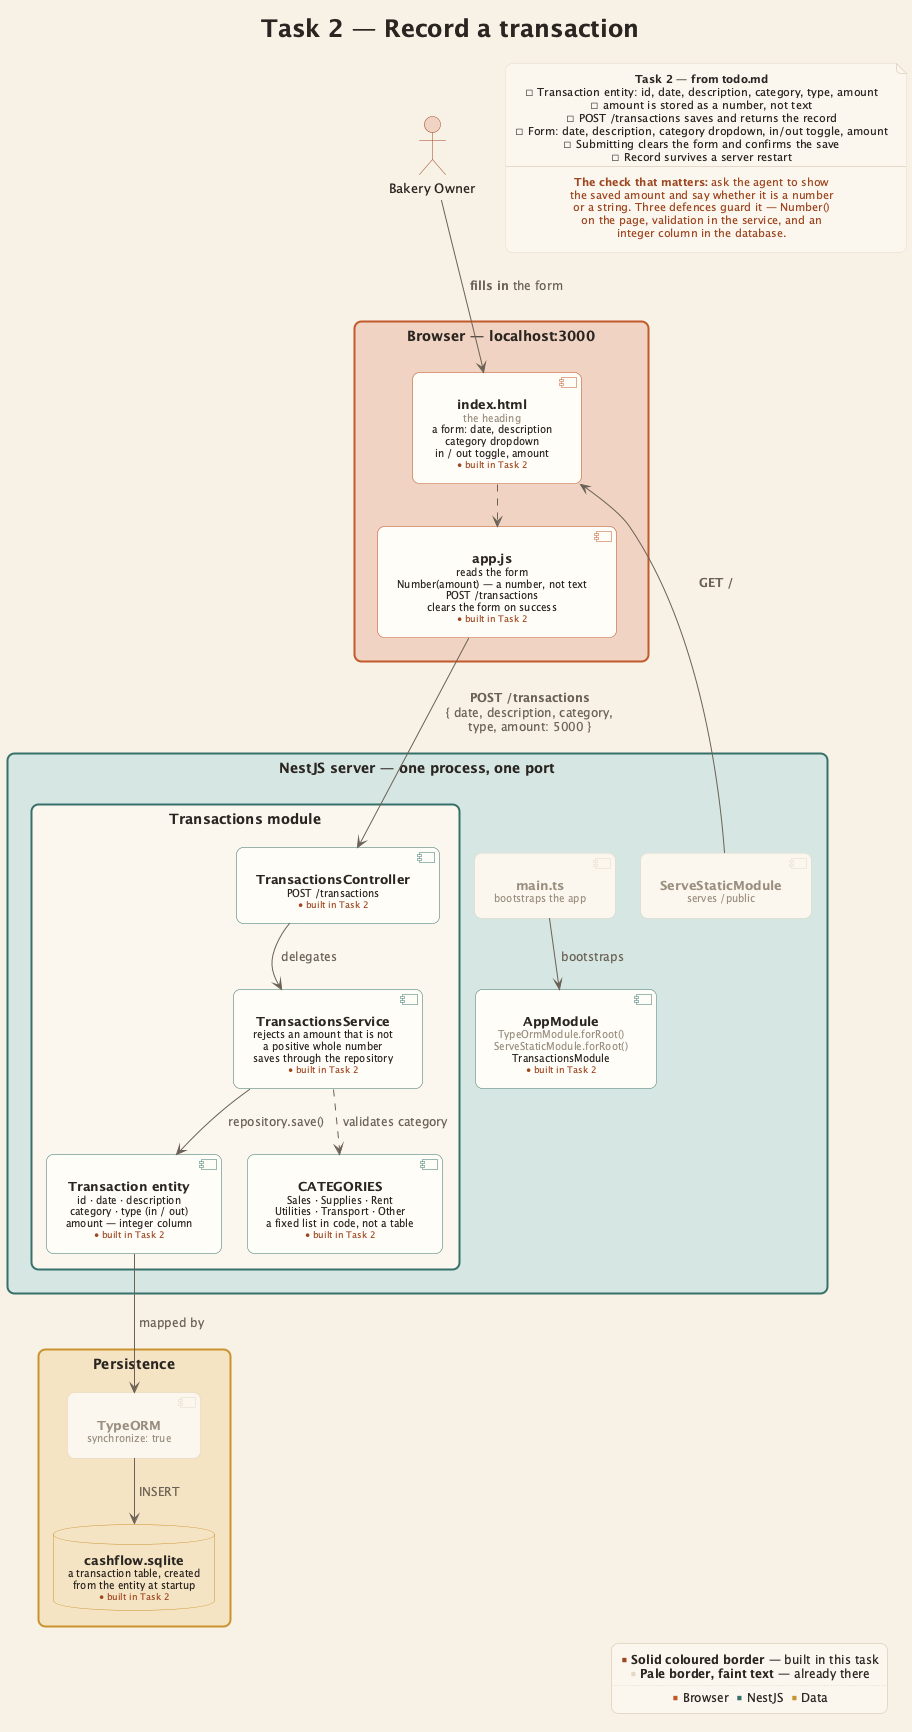

The diagram above was rendered by PlantUML. Its source (embedded in the PNG):
@startuml step-2-record-a-transaction
' Task 2 — Record a transaction
!include _theme.iuml

title Task 2 — Record a transaction

actor "Bakery Owner" as owner

rectangle "**Browser** — localhost:3000" as browser #back:$terraSoft;line:$terracotta {
  component "$title("index.html")\n$old("the heading")\n$add("a form: date, description")\n$add("category dropdown")\n$add("in / out toggle, amount")\n$badge("2")" as html #back:$white;line:$terracotta
  component "$title("app.js")\n$add("reads the form")\n$add("Number(amount) — a number, not text")\n$add("POST /transactions")\n$add("clears the form on success")\n$badge("2")" as appjs #back:$white;line:$terracotta
}

rectangle "**NestJS server** — one process, one port" as server #back:$tealSoft;line:$teal {
  component "$titleOld("main.ts")\n$old("bootstraps the app")" as main #back:$paperAlt;line:$line
  component "$title("AppModule")\n$old("TypeOrmModule.forRoot()")\n$old("ServeStaticModule.forRoot()")\n$add("TransactionsModule")\n$badge("2")" as app #back:$white;line:$teal
  component "$titleOld("ServeStaticModule")\n$old("serves /public")" as static #back:$paperAlt;line:$line

  rectangle "Transactions module" as txmod #back:$paperAlt;line:$teal {
    component "$title("TransactionsController")\n$add("POST /transactions")\n$badge("2")" as ctrl #back:$white;line:$teal
    component "$title("TransactionsService")\n$add("rejects an amount that is not")\n$add("a positive whole number")\n$add("saves through the repository")\n$badge("2")" as svc #back:$white;line:$teal
    component "$title("Transaction entity")\n$add("id · date · description")\n$add("category · type (in / out)")\n$add("amount — integer column")\n$badge("2")" as entity #back:$white;line:$teal
    component "$title("CATEGORIES")\n$add("Sales · Supplies · Rent")\n$add("Utilities · Transport · Other")\n$add("a fixed list in code, not a table")\n$badge("2")" as cats #back:$white;line:$teal
  }
}

rectangle "**Persistence**" as data #back:$goldSoft;line:$gold {
  component "$titleOld("TypeORM")\n$old("synchronize: true")" as orm #back:$paperAlt;line:$line
  database "$title("cashflow.sqlite")\n$add("a transaction table, created")\n$add("from the entity at startup")\n$badge("2")" as db #back:$goldSoft;line:$gold
}

owner --> html : **fills in** the form
html ..> appjs
html <-- static : **GET /**
main --> app : bootstraps
appjs --> ctrl : **POST /transactions**\n{ date, description, category,\ntype, amount: 5000 }
ctrl --> svc : delegates
svc ..> cats : validates category
svc --> entity : repository.save()
entity --> orm : mapped by
orm --> db : INSERT

note as todo #$paperAlt
  <b>Task 2 — from todo.md</b>
  ☐ Transaction entity: id, date, description, category, type, amount
  ☐ amount is stored as a number, not text
  ☐ POST /transactions saves and returns the record
  ☐ Form: date, description, category dropdown, in/out toggle, amount
  ☐ Submitting clears the form and confirms the save
  ☐ Record survives a server restart
  --
  <color:#$terraDeep><b>The check that matters:</b> ask the agent to show</color>
  <color:#$terraDeep>the saved amount and say whether it is a number</color>
  <color:#$terraDeep>or a string. Three defences guard it — Number()</color>
  <color:#$terraDeep>on the page, validation in the service, and an</color>
  <color:#$terraDeep>integer column in the database.</color>
end note

todo -[hidden]down- browser

$howToRead()

@enduml